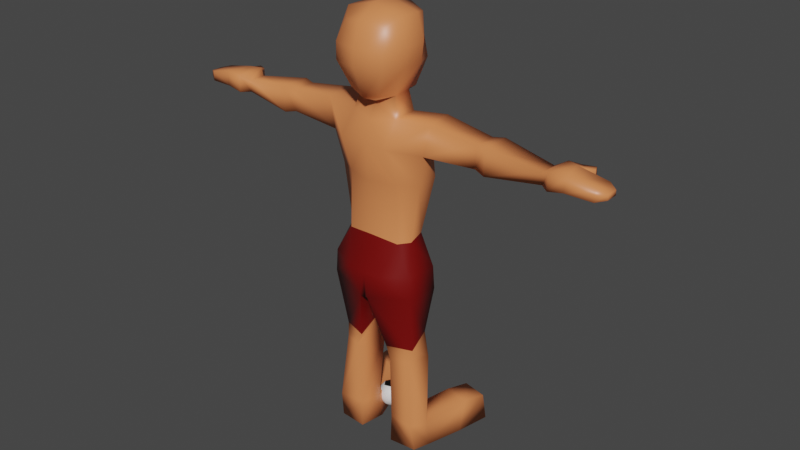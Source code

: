 # Source: Guy.blend  (saved by Blender 2.91.10; exported with 4.5.12 LTS)
import bpy
from mathutils import Matrix  # noqa: F401  (used for matrix-valued properties, if any)

bpy.ops.wm.read_factory_settings(use_empty=True)
scene = bpy.context.scene
scene.name = 'Scene'

# ---- collections
col_collection = bpy.data.collections.new('Collection'); scene.collection.children.link(col_collection)

# ---- materials (node trees are filled in below, after node groups)
mat_skin = bpy.data.materials.new('Skin')
mat_skin.alpha_threshold = 0.0
mat_skin.use_transparent_shadow = False
mat_skin.line_color = (0.0, 0.0, 0.0, 1.0)
mat_pants = bpy.data.materials.new('Pants')
mat_pants.use_transparent_shadow = False
mat_white = bpy.data.materials.new('White')
mat_white.use_transparent_shadow = False
mat_black = bpy.data.materials.new('Black')
mat_black.use_transparent_shadow = False

# ---- material node trees
mat_skin.use_nodes = True; mat_skin.node_tree.nodes.clear()
_N = mat_skin.node_tree.nodes; _L = mat_skin.node_tree.links
n0 = _N.new('ShaderNodeOutputMaterial'); n0.name = 'Material Output'; n0.location = (300, 300)
n1 = _N.new('ShaderNodeBsdfPrincipled'); n1.name = 'Principled BSDF'; n1.location = (10, 300)
n1.distribution = 'GGX'
n1.subsurface_method = 'BURLEY'
n1.inputs[0].default_value = (0.8, 0.2424, 0.08507, 1.0)
n1.inputs[2].default_value = 0.4
n1.inputs[3].default_value = 1.45
n1.inputs[27].default_value = (0.0, 0.0, 0.0, 1.0)
n1.inputs[28].default_value = 1.0
_L.new(n1.outputs[0], n0.inputs[0])
n0.is_active_output = True
mat_pants.use_nodes = True; mat_pants.node_tree.nodes.clear()
_N = mat_pants.node_tree.nodes; _L = mat_pants.node_tree.links
n0 = _N.new('ShaderNodeBsdfPrincipled'); n0.name = 'Principled BSDF'; n0.location = (10, 300)
n0.distribution = 'GGX'
n0.subsurface_method = 'BURLEY'
n0.inputs[0].default_value = (0.1734, 0.0005404, 0.0, 1.0)
n0.inputs[3].default_value = 1.45
n0.inputs[27].default_value = (0.0, 0.0, 0.0, 1.0)
n0.inputs[28].default_value = 1.0
n1 = _N.new('ShaderNodeOutputMaterial'); n1.name = 'Material Output'; n1.location = (300, 300)
_L.new(n0.outputs[0], n1.inputs[0])
n1.is_active_output = True
mat_white.use_nodes = True; mat_white.node_tree.nodes.clear()
_N = mat_white.node_tree.nodes; _L = mat_white.node_tree.links
n0 = _N.new('ShaderNodeBsdfPrincipled'); n0.name = 'Principled BSDF'; n0.location = (10, 300)
n0.distribution = 'GGX'
n0.subsurface_method = 'BURLEY'
n0.inputs[3].default_value = 1.45
n0.inputs[27].default_value = (0.0, 0.0, 0.0, 1.0)
n0.inputs[28].default_value = 1.0
n1 = _N.new('ShaderNodeOutputMaterial'); n1.name = 'Material Output'; n1.location = (300, 300)
_L.new(n0.outputs[0], n1.inputs[0])
n1.is_active_output = True
mat_black.use_nodes = True; mat_black.node_tree.nodes.clear()
_N = mat_black.node_tree.nodes; _L = mat_black.node_tree.links
n0 = _N.new('ShaderNodeBsdfPrincipled'); n0.name = 'Principled BSDF'; n0.location = (10, 300)
n0.distribution = 'GGX'
n0.subsurface_method = 'BURLEY'
n0.inputs[0].default_value = (0.0, 0.0, 0.0, 1.0)
n0.inputs[3].default_value = 1.45
n0.inputs[27].default_value = (0.0, 0.0, 0.0, 1.0)
n0.inputs[28].default_value = 1.0
n1 = _N.new('ShaderNodeOutputMaterial'); n1.name = 'Material Output'; n1.location = (300, 300)
_L.new(n0.outputs[0], n1.inputs[0])
n1.is_active_output = True

# ---- world
world_world = bpy.data.worlds.new('World'); scene.world = world_world
world_world.use_nodes = True; world_world.node_tree.nodes.clear()
_N = world_world.node_tree.nodes; _L = world_world.node_tree.links
n0 = _N.new('ShaderNodeOutputWorld'); n0.name = 'World Output'; n0.location = (300, 300)
n1 = _N.new('ShaderNodeBackground'); n1.name = 'Background'; n1.location = (10, 300)
n1.inputs[0].default_value = (0.05088, 0.05088, 0.05088, 1.0)
_L.new(n1.outputs[0], n0.inputs[0])
n0.is_active_output = True
world_world.color = (0.05088, 0.05088, 0.05088)
world_world.use_sun_shadow = False
world_world.sun_shadow_jitter_overblur = 0.0

# ---- meshes
me_cube = bpy.data.meshes.new('Cube')
me_cube.from_pydata([(-0.7291, 0.8871, 11.62), (-0.6965, 0.7787, 12.21), (-0.7545, -0.906, 12.16), (-0.7545, -0.9137, 11.68), (-0.5936, 0.8504, 12.78), (-0.4327, 0.7855, 10.81), (-0.619, -0.6657, 12.69), (-0.4581, -0.7044, 10.98), (0.0, 1.109, 10.57), (0.0, -0.875, 12.82), (0.0, -0.7664, 10.79), (0.0, 1.115, 12.88), (0.0, 1.173, 12.09), (0.0, 1.377, 11.53), (0.0, -1.115, 12.16), (0.0, -1.123, 11.68), (-0.4964, 0.4279, 10.81), (-0.5626, -0.1815, 10.81), (-0.8645, -0.3034, 12.92), (-0.8645, 0.307, 12.92), (0.0, 0.4768, 10.68), (0.0, -0.3034, 10.59), (0.0, 0.307, 13.15), (0.0, -0.3034, 13.15), (-1.0, -0.3034, 11.68), (-1.0, 0.307, 11.68), (-1.0, -0.3034, 12.19), (-1.061, 0.307, 12.21), (-0.5924, 0.5163, 10.23), (-0.6929, -0.3487, 10.23), (0.0, 0.6627, 10.14), (0.0, -0.5315, 10.15), (-0.8443, 0.9884, 9.612), (-0.7171, -0.827, 9.588), (0.0, 1.084, 9.605), (0.0, -0.7403, 9.558), (-1.584, 0.6488, 10.33), (-1.683, -0.2162, 10.31), (-1.218, 0.5283, 9.445), (-1.494, -0.2311, 9.415), (-0.7147, 0.6757, 6.832), (-0.8113, -0.4282, 6.777), (0.0, 0.7765, 6.665), (0.0, -0.5658, 6.884), (-0.923, 0.4475, 6.832), (-1.036, -0.1165, 6.777), (-1.304, -0.1165, 8.492), (-1.298, 0.5395, 8.552), (-0.7578, -0.4282, 8.492), (0.0, -0.6373, 8.492), (0.0, 1.121, 8.506), (-0.8352, 1.02, 8.506), (-4.917, 0.4603, 9.935), (-4.917, -0.02688, 9.936), (-4.917, 0.4734, 9.59), (-4.917, -0.0353, 9.59), (-3.051, -0.1222, 10.12), (-3.051, -0.134, 9.492), (-3.051, 0.5611, 10.13), (-3.051, 0.6223, 9.519), (-3.372, -0.2093, 10.16), (-3.372, 0.643, 10.17), (-3.372, 0.7114, 9.449), (-3.372, -0.224, 9.421), (-5.183, 0.6469, 10.07), (-5.183, -0.2153, 10.07), (-5.17, 0.6701, 9.572), (-5.17, -0.2302, 9.573), (-5.494, 0.5282, 10.08), (-5.666, -0.2153, 10.09), (-5.441, 0.5514, 9.664), (-5.613, -0.2302, 9.665), (-6.372, 0.5556, 9.904), (-6.372, -0.1231, 9.904), (-6.372, 0.5739, 9.621), (-6.372, -0.1348, 9.622), (-5.395, 0.9581, 9.682), (-5.382, 0.9427, 9.928), (-5.637, 0.7541, 9.672), (-5.624, 0.7386, 9.938), (-5.704, 1.108, 9.719), (-5.692, 1.101, 9.901), (-5.794, 0.901, 9.713), (-5.781, 0.8937, 9.907), (-6.622, 0.3924, 9.836), (-6.622, 0.04163, 9.836), (-6.622, 0.4019, 9.69), (-6.622, 0.03556, 9.69), (-0.55, 0.8489, 5.794), (-0.5028, -0.8683, 5.847), (0.0, 0.95, 5.749), (0.0, -0.8581, 5.847), (-1.309, 0.4978, 5.901), (-1.28, -0.5102, 5.955), (-0.1639, 0.7713, 5.035), (-0.1159, -0.88, 5.089), (0.0, 0.7684, 4.964), (0.0, -0.8452, 5.04), (-1.354, 0.5048, 5.226), (-1.325, -0.5152, 5.279), (-0.5317, 0.3449, 0.8813), (-0.558, -0.3859, 1.041), (-1.423, 0.1692, 0.8813), (-1.305, -0.4689, 1.041), (-0.4604, -0.4794, 3.467), (-0.3822, 0.5397, 4.068), (-1.206, 0.2975, 3.874), (-1.19, -0.2254, 3.467), (-0.6036, -0.4969, 3.093), (-1.116, -0.3186, 3.093), (-0.4745, 0.5561, 3.071), (-1.307, 0.3404, 3.071), (-0.4262, 0.3449, 0.2057), (-0.5479, -0.4175, 0.2057), (-1.537, 0.1692, 0.2057), (-1.369, -0.3478, 0.2057), (-1.143, 2.454, 0.9199), (-1.895, 2.274, 0.9199), (-1.027, 2.454, 0.1724), (-2.02, 2.274, 0.1724), (-0.7762, 1.388, 0.2071), (-0.9872, 1.733, 1.039), (-1.836, 1.226, 0.2071), (-1.75, 1.571, 1.039)], [], [(23, 18, 6, 9), (14, 9, 6, 2), (27, 19, 4, 1), (0, 1, 12, 13), (25, 27, 1, 0), (10, 15, 3, 7), (1, 4, 11, 12), (17, 21, 10, 7), (5, 0, 13, 8), (16, 25, 0, 5), (15, 14, 2, 3), (7, 3, 24, 17), (17, 24, 25, 16), (5, 8, 20, 16), (16, 20, 30, 28), (3, 2, 26, 24), (24, 26, 27, 25), (2, 6, 18, 26), (26, 18, 19, 27), (11, 4, 19, 22), (22, 19, 18, 23), (31, 29, 33, 35), (17, 16, 28, 29), (21, 17, 29, 31), (49, 48, 41, 43), (28, 30, 34, 32), (28, 32, 38, 36), (63, 60, 53, 55), (29, 28, 36, 37), (33, 29, 37, 39), (48, 46, 45, 41), (43, 41, 89, 91), (44, 40, 88, 92), (46, 47, 44, 45), (51, 50, 42, 40), (47, 51, 40, 44), (38, 32, 51, 47), (32, 34, 50, 51), (39, 38, 47, 46), (33, 39, 46, 48), (35, 33, 48, 49), (52, 54, 66, 64), (60, 61, 52, 53), (61, 62, 54, 52), (62, 63, 55, 54), (38, 39, 57, 59), (36, 38, 59, 58), (37, 36, 58, 56), (39, 37, 56, 57), (59, 57, 63, 62), (58, 59, 62, 61), (56, 58, 61, 60), (57, 56, 60, 63), (64, 66, 76, 77), (54, 55, 67, 66), (55, 53, 65, 67), (53, 52, 64, 65), (71, 69, 73, 75), (66, 67, 71, 70), (67, 65, 69, 71), (65, 64, 68, 69), (72, 74, 86, 84), (69, 68, 72, 73), (68, 70, 74, 72), (70, 71, 75, 74), (78, 79, 83, 82), (66, 70, 78, 76), (68, 64, 77, 79), (70, 68, 79, 78), (81, 80, 82, 83), (76, 78, 82, 80), (77, 76, 80, 81), (79, 77, 81, 83), (85, 84, 86, 87), (74, 75, 87, 86), (75, 73, 85, 87), (73, 72, 84, 85), (93, 92, 98, 99), (89, 93, 99, 95), (41, 45, 93, 89), (45, 44, 92, 93), (40, 42, 90, 88), (94, 96, 97, 95), (110, 108, 101, 100), (88, 90, 96, 94), (92, 88, 94, 98), (91, 89, 95, 97), (121, 120, 118, 116), (111, 110, 100, 102), (108, 109, 103, 101), (109, 111, 102, 103), (99, 98, 106, 107), (95, 99, 107, 104), (98, 94, 105, 106), (94, 95, 104, 105), (107, 106, 111, 109), (104, 107, 109, 108), (106, 105, 110, 111), (105, 104, 108, 110), (112, 113, 115, 114), (100, 101, 113, 112), (101, 103, 115, 113), (103, 102, 114, 115), (117, 116, 118, 119), (120, 122, 119, 118), (123, 121, 116, 117), (122, 123, 117, 119), (114, 102, 123, 122), (102, 100, 121, 123), (112, 114, 122, 120), (100, 112, 120, 121)])
me_cube.polygons.foreach_set('use_smooth', [True] * 111)
me_cube.polygons.foreach_set('material_index', [0, 0, 0, 0, 0, 0, 0, 0, 0, 0, 0, 0, 0, 0, 0, 0, 0, 0, 0, 0, 0, 0, 0, 0, 0, 0, 0, 0, 0, 0, 0, 1, 1, 0, 0, 0, 0, 0, 0, 0, 0, 0, 0, 0, 0, 0, 0, 0, 0, 0, 0, 0, 0, 0, 0, 0, 0, 0, 0, 0, 0, 0, 0, 0, 0, 0, 0, 0, 0, 0, 0, 0, 0, 0, 0, 0, 0, 1, 1, 1, 1, 1, 1, 0, 1, 1, 1, 0, 0, 0, 0, 1, 1, 1, 1, 0, 0, 0, 0, 0, 0, 0, 0, 0, 0, 0, 0, 0, 0, 0, 0])
_uv = me_cube.uv_layers.new(name='UVMap')
_uv.uv.foreach_set('vector', [0.75, 0.6667, 0.875, 0.6667, 0.875, 0.75, 0.75, 0.75, 0.52, 0.875, 0.625, 0.875, 0.625, 1.0, 0.52, 1.0, 0.52, 0.1667, 0.625, 0.1667, 0.625, 0.25, 0.52, 0.25, 0.4583, 0.25, 0.52, 0.25, 0.52, 0.375, 0.4583, 0.375, 0.4583, 0.1667, 0.52, 0.1667, 0.52, 0.25, 0.4583, 0.25, 0.375, 0.875, 0.4583, 0.875, 0.4583, 1.0, 0.375, 1.0, 0.52, 0.25, 0.625, 0.25, 0.625, 0.375, 0.52, 0.375, 0.125, 0.6667, 0.25, 0.6667, 0.25, 0.75, 0.125, 0.75, 0.375, 0.25, 0.4583, 0.25, 0.4583, 0.375, 0.375, 0.375, 0.375, 0.1667, 0.4583, 0.1667, 0.4583, 0.25, 0.375, 0.25, 0.4583, 0.875, 0.52, 0.875, 0.52, 1.0, 0.4583, 1.0, 0.375, 0.0, 0.4583, 0.0, 0.4583, 0.08333, 0.375, 0.08333, 0.375, 0.08333, 0.4583, 0.08333, 0.4583, 0.1667, 0.375, 0.1667, 0.125, 0.5, 0.25, 0.5, 0.25, 0.5833, 0.125, 0.5833, 0.125, 0.5833, 0.25, 0.5833, 0.25, 0.5833, 0.125, 0.5833, 0.4583, 0.0, 0.52, 0.0, 0.52, 0.08333, 0.4583, 0.08333, 0.4583, 0.08333, 0.52, 0.08333, 0.52, 0.1667, 0.4583, 0.1667, 0.52, 0.0, 0.625, 0.0, 0.625, 0.08333, 0.52, 0.08333, 0.52, 0.08333, 0.625, 0.08333, 0.625, 0.1667, 0.52, 0.1667, 0.75, 0.5, 0.875, 0.5, 0.875, 0.5833, 0.75, 0.5833, 0.75, 0.5833, 0.875, 0.5833, 0.875, 0.6667, 0.75, 0.6667, 0.25, 0.6667, 0.125, 0.6667, 0.125, 0.6667, 0.25, 0.6667, 0.375, 0.08333, 0.375, 0.1667, 0.375, 0.1667, 0.375, 0.08333, 0.25, 0.6667, 0.125, 0.6667, 0.125, 0.6667, 0.25, 0.6667, 0.25, 0.6667, 0.125, 0.6667, 0.125, 0.6667, 0.25, 0.6667, 0.125, 0.5833, 0.25, 0.5833, 0.25, 0.5833, 0.125, 0.5833, 0.125, 0.5833, 0.125, 0.5833, 0.125, 0.5833, 0.125, 0.5833, 0.125, 0.6667, 0.125, 0.6667, 0.125, 0.6667, 0.125, 0.6667, 0.375, 0.08333, 0.375, 0.1667, 0.375, 0.1667, 0.375, 0.08333, 0.125, 0.6667, 0.125, 0.6667, 0.125, 0.6667, 0.125, 0.6667, 0.125, 0.6667, 0.125, 0.6667, 0.125, 0.6667, 0.125, 0.6667, 0.25, 0.6667, 0.125, 0.6667, 0.125, 0.6667, 0.25, 0.6667, 0.125, 0.5833, 0.125, 0.5833, 0.125, 0.5833, 0.125, 0.5833, 0.375, 0.08333, 0.375, 0.1667, 0.375, 0.1667, 0.375, 0.08333, 0.125, 0.5833, 0.25, 0.5833, 0.25, 0.5833, 0.125, 0.5833, 0.125, 0.5833, 0.125, 0.5833, 0.125, 0.5833, 0.125, 0.5833, 0.125, 0.5833, 0.125, 0.5833, 0.125, 0.5833, 0.125, 0.5833, 0.125, 0.5833, 0.25, 0.5833, 0.25, 0.5833, 0.125, 0.5833, 0.375, 0.08333, 0.375, 0.1667, 0.375, 0.1667, 0.375, 0.08333, 0.125, 0.6667, 0.125, 0.6667, 0.125, 0.6667, 0.125, 0.6667, 0.25, 0.6667, 0.125, 0.6667, 0.125, 0.6667, 0.25, 0.6667, 0.125, 0.5833, 0.125, 0.5833, 0.125, 0.5833, 0.125, 0.5833, 0.375, 0.08333, 0.375, 0.1667, 0.375, 0.1667, 0.375, 0.08333, 0.125, 0.5833, 0.125, 0.5833, 0.125, 0.5833, 0.125, 0.5833, 0.375, 0.1667, 0.375, 0.08333, 0.375, 0.08333, 0.375, 0.1667, 0.375, 0.1667, 0.375, 0.08333, 0.375, 0.08333, 0.375, 0.1667, 0.125, 0.5833, 0.125, 0.5833, 0.125, 0.5833, 0.125, 0.5833, 0.375, 0.08333, 0.375, 0.1667, 0.375, 0.1667, 0.375, 0.08333, 0.125, 0.6667, 0.125, 0.6667, 0.125, 0.6667, 0.125, 0.6667, 0.375, 0.1667, 0.375, 0.08333, 0.375, 0.08333, 0.375, 0.1667, 0.125, 0.5833, 0.125, 0.5833, 0.125, 0.5833, 0.125, 0.5833, 0.375, 0.08333, 0.375, 0.1667, 0.375, 0.1667, 0.375, 0.08333, 0.125, 0.6667, 0.125, 0.6667, 0.125, 0.6667, 0.125, 0.6667, 0.125, 0.5833, 0.125, 0.5833, 0.125, 0.5833, 0.125, 0.5833, 0.375, 0.1667, 0.375, 0.08333, 0.375, 0.08333, 0.375, 0.1667, 0.125, 0.6667, 0.125, 0.6667, 0.125, 0.6667, 0.125, 0.6667, 0.375, 0.08333, 0.375, 0.1667, 0.375, 0.1667, 0.375, 0.08333, 0.125, 0.6667, 0.125, 0.6667, 0.125, 0.6667, 0.125, 0.6667, 0.375, 0.1667, 0.375, 0.08333, 0.375, 0.08333, 0.375, 0.1667, 0.125, 0.6667, 0.125, 0.6667, 0.125, 0.6667, 0.125, 0.6667, 0.375, 0.08333, 0.375, 0.1667, 0.375, 0.1667, 0.375, 0.08333, 0.125, 0.5833, 0.125, 0.5833, 0.125, 0.5833, 0.125, 0.5833, 0.375, 0.08333, 0.375, 0.1667, 0.375, 0.1667, 0.375, 0.08333, 0.125, 0.5833, 0.125, 0.5833, 0.125, 0.5833, 0.125, 0.5833, 0.375, 0.1667, 0.375, 0.08333, 0.375, 0.08333, 0.375, 0.1667, 0.125, 0.5833, 0.125, 0.5833, 0.125, 0.5833, 0.125, 0.5833, 0.375, 0.1667, 0.375, 0.1667, 0.375, 0.1667, 0.375, 0.1667, 0.375, 0.1667, 0.375, 0.1667, 0.375, 0.1667, 0.375, 0.1667, 0.125, 0.5833, 0.125, 0.5833, 0.125, 0.5833, 0.125, 0.5833, 0.125, 0.5833, 0.125, 0.5833, 0.125, 0.5833, 0.125, 0.5833, 0.375, 0.1667, 0.375, 0.1667, 0.375, 0.1667, 0.375, 0.1667, 0.125, 0.5833, 0.125, 0.5833, 0.125, 0.5833, 0.125, 0.5833, 0.375, 0.1667, 0.375, 0.1667, 0.375, 0.1667, 0.375, 0.1667, 0.375, 0.08333, 0.375, 0.1667, 0.375, 0.1667, 0.375, 0.08333, 0.375, 0.1667, 0.375, 0.08333, 0.375, 0.08333, 0.375, 0.1667, 0.125, 0.6667, 0.125, 0.6667, 0.125, 0.6667, 0.125, 0.6667, 0.375, 0.08333, 0.375, 0.1667, 0.375, 0.1667, 0.375, 0.08333, 0.375, 0.08333, 0.375, 0.1667, 0.375, 0.1667, 0.375, 0.08333, 0.125, 0.6667, 0.125, 0.6667, 0.125, 0.6667, 0.125, 0.6667, 0.125, 0.6667, 0.125, 0.6667, 0.125, 0.6667, 0.125, 0.6667, 0.375, 0.08333, 0.375, 0.1667, 0.375, 0.1667, 0.375, 0.08333, 0.125, 0.5833, 0.25, 0.5833, 0.25, 0.5833, 0.125, 0.5833, 0.125, 0.5833, 0.25, 0.5833, 0.25, 0.6667, 0.125, 0.6667, 0.125, 0.5833, 0.125, 0.6667, 0.125, 0.6667, 0.125, 0.5833, 0.125, 0.5833, 0.25, 0.5833, 0.25, 0.5833, 0.125, 0.5833, 0.125, 0.5833, 0.125, 0.5833, 0.125, 0.5833, 0.125, 0.5833, 0.25, 0.6667, 0.125, 0.6667, 0.125, 0.6667, 0.25, 0.6667, 0.125, 0.5833, 0.125, 0.5833, 0.125, 0.5833, 0.125, 0.5833, 0.125, 0.5833, 0.125, 0.5833, 0.125, 0.5833, 0.125, 0.5833, 0.125, 0.6667, 0.125, 0.6667, 0.125, 0.6667, 0.125, 0.6667, 0.375, 0.08333, 0.375, 0.1667, 0.375, 0.1667, 0.375, 0.08333, 0.375, 0.08333, 0.375, 0.1667, 0.375, 0.1667, 0.375, 0.08333, 0.125, 0.6667, 0.125, 0.6667, 0.125, 0.6667, 0.125, 0.6667, 0.125, 0.5833, 0.125, 0.5833, 0.125, 0.5833, 0.125, 0.5833, 0.125, 0.5833, 0.125, 0.6667, 0.125, 0.6667, 0.125, 0.5833, 0.375, 0.08333, 0.375, 0.1667, 0.375, 0.1667, 0.375, 0.08333, 0.125, 0.6667, 0.125, 0.6667, 0.125, 0.6667, 0.125, 0.6667, 0.125, 0.5833, 0.125, 0.5833, 0.125, 0.5833, 0.125, 0.5833, 0.125, 0.5833, 0.125, 0.6667, 0.125, 0.6667, 0.125, 0.5833, 0.125, 0.5833, 0.125, 0.6667, 0.125, 0.6667, 0.125, 0.5833, 0.125, 0.5833, 0.125, 0.6667, 0.125, 0.6667, 0.125, 0.5833, 0.125, 0.6667, 0.125, 0.6667, 0.125, 0.6667, 0.125, 0.6667, 0.375, 0.08333, 0.375, 0.1667, 0.375, 0.1667, 0.375, 0.08333, 0.125, 0.5833, 0.125, 0.5833, 0.125, 0.5833, 0.125, 0.5833, 0.125, 0.5833, 0.125, 0.5833, 0.125, 0.5833, 0.125, 0.5833, 0.125, 0.5833, 0.125, 0.5833, 0.125, 0.5833, 0.125, 0.5833, 0.375, 0.1667, 0.375, 0.1667, 0.375, 0.1667, 0.375, 0.1667, 0.375, 0.1667, 0.375, 0.1667, 0.375, 0.1667, 0.375, 0.1667, 0.125, 0.5833, 0.125, 0.5833, 0.125, 0.5833, 0.125, 0.5833, 0.125, 0.5833, 0.125, 0.5833, 0.125, 0.5833, 0.125, 0.5833, 0.125, 0.5833, 0.125, 0.5833, 0.125, 0.5833, 0.125, 0.5833])
me_cube.materials.append(mat_skin)
me_cube.materials.append(mat_pants)
me_cube.use_remesh_preserve_volume = False
me_cube.use_remesh_preserve_attributes = False
me_cube.use_mirror_vertex_groups = False
me_cube.update()
me_icosphere_010 = bpy.data.meshes.new('Icosphere.010')
me_icosphere_010.from_pydata([(-0.5449, -0.3013, -0.3687), (-0.9478, -0.3188, -0.1195), (-0.6528, -0.6899, -0.1195), (-0.2087, -0.524, -0.1195), (-0.2293, -0.05032, -0.1195), (-0.6861, 0.07649, -0.1195), (-0.8606, -0.5523, 0.2838), (-0.4038, -0.6791, 0.2838), (-0.142, -0.2838, 0.2838), (-0.4371, 0.0873, 0.2838), (-0.8812, -0.07862, 0.2838), (-0.5449, -0.3013, 0.5331), (-0.6083, -0.5297, -0.3014), (-0.7817, -0.3116, -0.3014), (-0.8452, -0.54, -0.1549), (-0.8647, -0.08952, -0.1549), (-0.6279, -0.07924, -0.3014), (-0.3473, -0.4322, -0.3014), (-0.4107, -0.6606, -0.1549), (-0.3594, -0.1538, -0.3014), (-0.1617, -0.2847, -0.1549), (-0.4423, 0.06828, -0.1549), (-0.9794, -0.1807, 0.08217), (-0.8255, 0.05165, 0.08217), (-0.7939, -0.6772, 0.08217), (-0.9673, -0.4591, 0.08217), (-0.2643, -0.6542, 0.08217), (-0.5254, -0.7517, 0.08217), (-0.1226, -0.1435, 0.08217), (-0.1105, -0.4219, 0.08217), (-0.5645, 0.1492, 0.08217), (-0.296, 0.07463, 0.08217), (-0.9281, -0.3179, 0.3192), (-0.6475, -0.6709, 0.3192), (-0.2252, -0.5131, 0.3192), (-0.2447, -0.06261, 0.3192), (-0.6792, 0.058, 0.3192), (-0.7305, -0.4488, 0.4657), (-0.7426, -0.1704, 0.4657), (-0.462, -0.5233, 0.4657), (-0.3081, -0.291, 0.4657), (-0.4815, -0.07289, 0.4657)], [], [(0, 12, 13), (1, 15, 13), (0, 17, 12), (0, 19, 17), (0, 16, 19), (1, 22, 15), (2, 24, 14), (3, 26, 18), (4, 28, 20), (5, 30, 21), (1, 25, 22), (2, 27, 24), (3, 29, 26), (4, 31, 28), (5, 23, 30), (6, 37, 32), (7, 39, 33), (8, 40, 34), (9, 41, 35), (10, 38, 36), (38, 11, 41), (38, 41, 36), (36, 41, 9), (41, 11, 40), (41, 40, 35), (35, 40, 8), (40, 11, 39), (40, 39, 34), (34, 39, 7), (39, 11, 37), (39, 37, 33), (33, 37, 6), (37, 11, 38), (37, 38, 32), (32, 38, 10), (23, 10, 36), (23, 36, 30), (30, 36, 9), (31, 9, 35), (31, 35, 28), (28, 35, 8), (29, 8, 34), (29, 34, 26), (26, 34, 7), (27, 7, 33), (27, 33, 24), (24, 33, 6), (25, 6, 32), (25, 32, 22), (22, 32, 10), (30, 9, 31), (30, 31, 21), (21, 31, 4), (28, 8, 29), (28, 29, 20), (20, 29, 3), (26, 7, 27), (26, 27, 18), (18, 27, 2), (24, 6, 25), (24, 25, 14), (14, 25, 1), (22, 10, 23), (22, 23, 15), (15, 23, 5), (16, 5, 21), (16, 21, 19), (19, 21, 4), (19, 4, 20), (19, 20, 17), (17, 20, 3), (17, 3, 18), (17, 18, 12), (12, 18, 2), (15, 5, 16), (15, 16, 13), (13, 16, 0), (12, 2, 14), (12, 14, 13), (13, 14, 1)])
me_icosphere_010.polygons.foreach_set('use_smooth', [True] * 80)
me_icosphere_010.polygons.foreach_set('material_index', [0, 0, 0, 0, 0, 0, 0, 0, 0, 1, 0, 0, 0, 0, 1, 0, 0, 0, 0, 0, 0, 0, 0, 0, 0, 0, 0, 0, 0, 0, 0, 0, 0, 0, 0, 0, 1, 1, 0, 0, 0, 0, 0, 0, 0, 0, 0, 0, 0, 0, 1, 1, 0, 0, 0, 0, 0, 0, 0, 0, 0, 0, 0, 0, 0, 0, 0, 0, 0, 0, 0, 0, 0, 0, 0, 0, 0, 0, 0, 0])
_uv = me_icosphere_010.uv_layers.new(name='UVMap')
_uv.uv.foreach_set('vector', [0.8182, 0.0, 0.8636, 0.07873, 0.7727, 0.07873, 0.7273, 0.1575, 0.6364, 0.1575, 0.6818, 0.07873, 0.09091, 0.0, 0.1364, 0.07873, 0.04545, 0.07873, 0.2727, 0.0, 0.3182, 0.07873, 0.2273, 0.07873, 0.4545, 0.0, 0.5, 0.07873, 0.4091, 0.07873, 0.7273, 0.1575, 0.6818, 0.2362, 0.6364, 0.1575, 0.9091, 0.1575, 0.8636, 0.2362, 0.8182, 0.1575, 0.1818, 0.1575, 0.1364, 0.2362, 0.09091, 0.1575, 0.3636, 0.1575, 0.3182, 0.2362, 0.2727, 0.1575, 0.5455, 0.1575, 0.5, 0.2362, 0.4545, 0.1575, 0.7273, 0.1575, 0.7727, 0.2362, 0.6818, 0.2362, 0.9091, 0.1575, 0.9545, 0.2362, 0.8636, 0.2362, 0.1818, 0.1575, 0.2273, 0.2362, 0.1364, 0.2362, 0.3636, 0.1575, 0.4091, 0.2362, 0.3182, 0.2362, 0.5455, 0.1575, 0.5909, 0.2362, 0.5, 0.2362, 0.8182, 0.3149, 0.7727, 0.3937, 0.7273, 0.3149, 1.0, 0.3149, 0.9545, 0.3937, 0.9091, 0.3149, 0.2727, 0.3149, 0.2273, 0.3937, 0.1818, 0.3149, 0.4545, 0.3149, 0.4091, 0.3937, 0.3636, 0.3149, 0.6364, 0.3149, 0.5909, 0.3937, 0.5455, 0.3149, 0.5909, 0.3937, 0.5455, 0.4724, 0.5, 0.3937, 0.5909, 0.3937, 0.5, 0.3937, 0.5455, 0.3149, 0.5455, 0.3149, 0.5, 0.3937, 0.4545, 0.3149, 0.4091, 0.3937, 0.3636, 0.4724, 0.3182, 0.3937, 0.4091, 0.3937, 0.3182, 0.3937, 0.3636, 0.3149, 0.3636, 0.3149, 0.3182, 0.3937, 0.2727, 0.3149, 0.2273, 0.3937, 0.1818, 0.4724, 0.1364, 0.3937, 0.2273, 0.3937, 0.1364, 0.3937, 0.1818, 0.3149, 0.1818, 0.3149, 0.1364, 0.3937, 0.09091, 0.3149, 0.9545, 0.3937, 0.9091, 0.4724, 0.8636, 0.3937, 0.9545, 0.3937, 0.8636, 0.3937, 0.9091, 0.3149, 0.9091, 0.3149, 0.8636, 0.3937, 0.8182, 0.3149, 0.7727, 0.3937, 0.7273, 0.4724, 0.6818, 0.3937, 0.7727, 0.3937, 0.6818, 0.3937, 0.7273, 0.3149, 0.7273, 0.3149, 0.6818, 0.3937, 0.6364, 0.3149, 0.5909, 0.2362, 0.6364, 0.3149, 0.5455, 0.3149, 0.5909, 0.2362, 0.5455, 0.3149, 0.5, 0.2362, 0.5, 0.2362, 0.5455, 0.3149, 0.4545, 0.3149, 0.4091, 0.2362, 0.4545, 0.3149, 0.3636, 0.3149, 0.4091, 0.2362, 0.3636, 0.3149, 0.3182, 0.2362, 0.3182, 0.2362, 0.3636, 0.3149, 0.2727, 0.3149, 0.2273, 0.2362, 0.2727, 0.3149, 0.1818, 0.3149, 0.2273, 0.2362, 0.1818, 0.3149, 0.1364, 0.2362, 0.1364, 0.2362, 0.1818, 0.3149, 0.09091, 0.3149, 0.9545, 0.2362, 1.0, 0.3149, 0.9091, 0.3149, 0.9545, 0.2362, 0.9091, 0.3149, 0.8636, 0.2362, 0.8636, 0.2362, 0.9091, 0.3149, 0.8182, 0.3149, 0.7727, 0.2362, 0.8182, 0.3149, 0.7273, 0.3149, 0.7727, 0.2362, 0.7273, 0.3149, 0.6818, 0.2362, 0.6818, 0.2362, 0.7273, 0.3149, 0.6364, 0.3149, 0.5, 0.2362, 0.4545, 0.3149, 0.4091, 0.2362, 0.5, 0.2362, 0.4091, 0.2362, 0.4545, 0.1575, 0.4545, 0.1575, 0.4091, 0.2362, 0.3636, 0.1575, 0.3182, 0.2362, 0.2727, 0.3149, 0.2273, 0.2362, 0.3182, 0.2362, 0.2273, 0.2362, 0.2727, 0.1575, 0.2727, 0.1575, 0.2273, 0.2362, 0.1818, 0.1575, 0.1364, 0.2362, 0.09091, 0.3149, 0.04545, 0.2362, 0.1364, 0.2362, 0.04545, 0.2362, 0.09091, 0.1575, 0.09091, 0.1575, 0.04545, 0.2362, 0.0, 0.1575, 0.8636, 0.2362, 0.8182, 0.3149, 0.7727, 0.2362, 0.8636, 0.2362, 0.7727, 0.2362, 0.8182, 0.1575, 0.8182, 0.1575, 0.7727, 0.2362, 0.7273, 0.1575, 0.6818, 0.2362, 0.6364, 0.3149, 0.5909, 0.2362, 0.6818, 0.2362, 0.5909, 0.2362, 0.6364, 0.1575, 0.6364, 0.1575, 0.5909, 0.2362, 0.5455, 0.1575, 0.5, 0.07873, 0.5455, 0.1575, 0.4545, 0.1575, 0.5, 0.07873, 0.4545, 0.1575, 0.4091, 0.07873, 0.4091, 0.07873, 0.4545, 0.1575, 0.3636, 0.1575, 0.3182, 0.07873, 0.3636, 0.1575, 0.2727, 0.1575, 0.3182, 0.07873, 0.2727, 0.1575, 0.2273, 0.07873, 0.2273, 0.07873, 0.2727, 0.1575, 0.1818, 0.1575, 0.1364, 0.07873, 0.1818, 0.1575, 0.09091, 0.1575, 0.1364, 0.07873, 0.09091, 0.1575, 0.04545, 0.07873, 0.04545, 0.07873, 0.09091, 0.1575, 0.0, 0.1575, 0.6364, 0.1575, 0.5455, 0.1575, 0.5909, 0.07873, 0.6364, 0.1575, 0.5909, 0.07873, 0.6818, 0.07873, 0.6818, 0.07873, 0.5909, 0.07873, 0.6364, 0.0, 0.8636, 0.07873, 0.9091, 0.1575, 0.8182, 0.1575, 0.8636, 0.07873, 0.8182, 0.1575, 0.7727, 0.07873, 0.7727, 0.07873, 0.8182, 0.1575, 0.7273, 0.1575])
me_icosphere_010.materials.append(mat_white)
me_icosphere_010.materials.append(mat_black)
me_icosphere_010.use_remesh_fix_poles = True
me_icosphere_010.use_remesh_preserve_attributes = False
me_icosphere_010.use_mirror_vertex_groups = False
me_icosphere_010.update()
arm_armature_001 = bpy.data.armatures.new('Armature.001')  # bones are not reproduced

# ---- objects
ob_cube = bpy.data.objects.new('Cube', me_cube)
ob_guy = bpy.data.objects.new('Guy', arm_armature_001)
ob_eyes_006 = bpy.data.objects.new('Eyes.006', me_icosphere_010)

# ---- transforms, parenting, visibility, modifiers, constraints
ob_cube.parent = ob_guy
ob_cube.matrix_parent_inverse = Matrix(((-0.1, -3.258e-08, 0.0, -0.0), (3.258e-08, -0.1, -0.0, 0.0), (0.0, -0.0, 0.1, -0.0), (-0.0, 0.0, -0.0, 1.0)))
ob_cube.location = (0.0, 0.0, 0.0)
ob_cube.lock_rotations_4d = False
ob_cube.empty_display_type = 'ARROWS'
ob_cube.lineart.crease_threshold = 0.0
_vg = ob_cube.vertex_groups.new(name='Hips')
for _i, _w in zip([40, 41, 42, 43, 44, 45, 46, 47, 48, 49, 50, 51, 88, 89, 90, 91, 92, 93, 94, 95, 96, 97, 98, 99], [0.8093, 0.7831, 0.8548, 0.8259, 0.796, 0.7726, 0.08559, 0.07325, 0.08746, 0.117, 0.04665, 0.07118, 0.2281, 0.2184, 0.5253, 0.5298, 0.1377, 0.1506, 0.07283, 0.08123, 0.09397, 0.0934, 0.01904, 0.0276]): _vg.add([_i], _w, 'REPLACE')
_vg = ob_cube.vertex_groups.new(name='Spine')
for _i, _w in zip([34, 47, 50, 51], [0.0744, 0.0117, 0.3791, 0.09395]): _vg.add([_i], _w, 'REPLACE')
_vg = ob_cube.vertex_groups.new(name='Chest')
for _i, _w in zip([7, 10, 21, 28, 29, 30, 31, 32, 33, 34, 35, 38, 39, 40, 41, 42, 43, 44, 45, 46, 47, 48, 49, 50, 51], [0.003013, 0.0515, 0.1259, 0.02279, 0.06986, 0.1259, 0.5868, 0.1675, 0.2249, 0.5043, 0.6811, 0.05612, 0.06504, 0.06494, 0.06228, 0.01746, 0.08781, 0.06416, 0.0625, 0.6873, 0.6704, 0.7631, 0.7865, 0.5141, 0.691]): _vg.add([_i], _w, 'REPLACE')
_vg = ob_cube.vertex_groups.new(name='Neck')
for _i, _w in zip([0, 1, 2, 3, 5, 6, 7, 8, 9, 10, 12, 13, 14, 15, 16, 17, 20, 21, 24, 25, 26, 27, 28, 29, 30, 31, 32, 33, 34, 35], [0.09613, 0.01736, 0.05859, 0.1092, 0.3199, 0.005643, 0.3092, 0.3091, 0.01018, 0.3412, 0.039, 0.09917, 0.07162, 0.1213, 0.726, 0.6746, 0.821, 0.6567, 0.1203, 0.1148, 0.04999, 0.03506, 0.1744, 0.1057, 0.5982, 0.1826, 0.05494, 0.01193, 0.172, 0.05105]): _vg.add([_i], _w, 'REPLACE')
_vg = ob_cube.vertex_groups.new(name='Head')
for _i, _w in zip([0, 1, 2, 3, 4, 5, 6, 7, 8, 9, 10, 11, 12, 13, 14, 15, 16, 17, 18, 19, 20, 21, 22, 23, 24, 25, 26, 27, 28, 30, 31], [0.8903, 0.9612, 0.9273, 0.8646, 0.9826, 0.6395, 0.9655, 0.6122, 0.6565, 0.962, 0.5576, 0.9835, 0.9497, 0.8885, 0.909, 0.8449, 0.1718, 0.1753, 0.9788, 0.985, 0.1023, 0.1312, 0.9973, 0.99, 0.8535, 0.8652, 0.9392, 0.9498, 0.003131, 0.001465, 0.02391]): _vg.add([_i], _w, 'REPLACE')
_vg = ob_cube.vertex_groups.new(name='Shoulder.L')
for _i, _w in zip([5, 7, 8, 10, 16, 17, 20, 21, 28, 29, 30, 31, 32, 33, 34, 35, 36, 37, 38, 39, 46, 47, 48, 49, 50, 51, 56, 57], [0.01703, 0.05051, 0.001697, 0.04613, 0.08993, 0.1222, 0.04847, 0.08328, 0.718, 0.7843, 0.218, 0.1843, 0.7219, 0.712, 0.2221, 0.2287, 0.5287, 0.8642, 0.8802, 0.8677, 0.1898, 0.1999, 0.123, 0.07182, 0.02368, 0.1209, 0.01487, 0.00533]): _vg.add([_i], _w, 'REPLACE')
_vg = ob_cube.vertex_groups.new(name='Upper Arm.L')
for _i, _w in zip([28, 36, 37, 38, 39, 56, 57, 58, 59, 60, 61, 62, 63], [0.02695, 0.457, 0.1047, 0.03481, 0.04615, 0.8487, 0.8537, 0.8469, 0.8527, 0.1714, 0.1885, 0.1999, 0.1722]): _vg.add([_i], _w, 'REPLACE')
_vg = ob_cube.vertex_groups.new(name='Lower Arm.L')
for _i, _w in zip([52, 54, 55, 56, 57, 58, 59, 60, 61, 62, 63, 66], [0.1065, 0.7211, 0.05974, 0.1131, 0.1117, 0.1232, 0.1213, 0.7878, 0.7721, 0.7792, 0.7878, 0.07105]): _vg.add([_i], _w, 'REPLACE')
_vg = ob_cube.vertex_groups.new(name='Hand.L')
for _i, _w in zip([52, 53, 54, 55, 60, 61, 63, 64, 65, 66, 67, 68, 69, 71], [0.8074, 0.9399, 0.1871, 0.89, 0.01572, 0.01144, 0.0143, 0.1369, 0.4922, 0.006598, 0.2874, 0.01603, 0.06685, 0.05374]): _vg.add([_i], _w, 'REPLACE')
_vg = ob_cube.vertex_groups.new(name='Fingers01.L')
for _i, _w in zip([53, 55, 64, 65, 67, 68, 69, 70, 71, 72, 73, 75, 79], [0.00861, 0.02841, 0.1079, 0.4803, 0.6509, 0.659, 0.8107, 0.02713, 0.7827, 0.03927, 0.08012, 0.07267, 0.08013]): _vg.add([_i], _w, 'REPLACE')
_vg = ob_cube.vertex_groups.new(name='Fingers02.L')
for _i, _w in zip([68, 69, 71, 72, 73, 74, 75, 84, 85, 86, 87], [0.04023, 0.09019, 0.08606, 0.9284, 0.9079, 0.939, 0.9155, 0.9799, 0.9729, 0.9792, 0.9755]): _vg.add([_i], _w, 'REPLACE')
_vg = ob_cube.vertex_groups.new(name='Thumb01.L')
for _i, _w in zip([52, 54, 64, 66, 67, 68, 70, 71, 74, 76, 77, 78, 79], [0.06232, 0.07782, 0.6355, 0.8593, 0.001648, 0.1666, 0.9016, 0.07275, 0.04344, 0.05213, 0.06919, 0.08644, 0.0597]): _vg.add([_i], _w, 'REPLACE')
_vg = ob_cube.vertex_groups.new(name='Thumb02.L')
for _i, _w in zip([64, 66, 68, 70, 76, 77, 78, 79, 80, 81, 82, 83], [0.09038, 0.03518, 0.09298, 0.02309, 0.9403, 0.8961, 0.9016, 0.8483, 0.9931, 0.9868, 0.9777, 0.9646]): _vg.add([_i], _w, 'REPLACE')
_vg = ob_cube.vertex_groups.new(name='Shoulder.R')
_vg = ob_cube.vertex_groups.new(name='Upper Arm.R')
_vg = ob_cube.vertex_groups.new(name='Lower Arm.R')
_vg = ob_cube.vertex_groups.new(name='Hand.R')
_vg = ob_cube.vertex_groups.new(name='Fingers01.R')
_vg = ob_cube.vertex_groups.new(name='Fingers02.R')
_vg = ob_cube.vertex_groups.new(name='Thumb01.R')
_vg = ob_cube.vertex_groups.new(name='Thumb02.R')
_vg = ob_cube.vertex_groups.new(name='Upper Leg.L')
for _i, _w in zip([40, 41, 42, 43, 44, 45, 88, 89, 90, 91, 92, 93, 94, 95, 96, 97, 98, 99, 104, 105, 106, 107, 108, 109, 110, 111], [0.1002, 0.1411, 0.08237, 0.07497, 0.1171, 0.1475, 0.7481, 0.765, 0.4379, 0.4473, 0.848, 0.8337, 0.8612, 0.8929, 0.793, 0.8798, 0.9527, 0.951, 0.8274, 0.9263, 0.9413, 0.8781, 0.1144, 0.08267, 0.06884, 0.07464]): _vg.add([_i], _w, 'REPLACE')
_vg = ob_cube.vertex_groups.new(name='Lower Leg.L')
for _i, _w in zip([100, 101, 102, 103, 104, 105, 106, 107, 108, 109, 110, 111, 112, 113, 114, 115], [0.09573, 0.9579, 0.08544, 0.8465, 0.1691, 0.05545, 0.05459, 0.1204, 0.8834, 0.9156, 0.9137, 0.9033, 0.06729, 0.4732, 0.006664, 0.1744]): _vg.add([_i], _w, 'REPLACE')
_vg = ob_cube.vertex_groups.new(name='Foot.L')
for _i, _w in zip([100, 101, 102, 103, 112, 113, 114, 115, 120, 121, 122, 123], [0.873, 0.02985, 0.8855, 0.1476, 0.8508, 0.5196, 0.883, 0.8008, 0.07716, 0.03091, 0.07564, 0.01862]): _vg.add([_i], _w, 'REPLACE')
_vg = ob_cube.vertex_groups.new(name='Toes.L')
for _i, _w in zip([100, 102, 112, 114, 116, 117, 118, 119, 120, 121, 122, 123], [0.01043, 0.006449, 0.08174, 0.08855, 0.9894, 0.9932, 0.9882, 0.9919, 0.9163, 0.9553, 0.9218, 0.9618]): _vg.add([_i], _w, 'REPLACE')
_vg = ob_cube.vertex_groups.new(name='Upper Leg.R')
for _i, _w in zip([94, 96], [0.05597, 0.1033]): _vg.add([_i], _w, 'REPLACE')
_vg = ob_cube.vertex_groups.new(name='Lower Leg.R')
_vg = ob_cube.vertex_groups.new(name='Foot.R')
_vg = ob_cube.vertex_groups.new(name='Toes.R')
_m = ob_cube.modifiers.new('Mirror', 'MIRROR')
_m.use_clip = True
_m = ob_cube.modifiers.new('Armature', 'ARMATURE')
_m.object = ob_guy
ob_guy.location = (0.0, 0.0, 0.0)
ob_guy.rotation_euler = (0.0, -0.0, 3.142)
ob_guy.scale = (10.0, 10.0, 10.0)
ob_guy.show_in_front = True
ob_guy.lineart.crease_threshold = 0.0
ob_eyes_006.parent = ob_guy
ob_eyes_006.matrix_parent_inverse = Matrix(((-0.1, -2.648e-08, -5.924e-09, 7.511e-08), (-5.133e-09, -0.002976, 0.09996, -1.286), (-2.665e-08, 0.09996, 0.002976, -0.05676), (0.0, 0.0, -0.0, 1.0)))
ob_eyes_006.location = (-5.748e-08, 1.193, 11.97)
ob_eyes_006.scale = (0.8889, 0.8889, 0.8889)
ob_eyes_006.lineart.crease_threshold = 0.0
_m = ob_eyes_006.modifiers.new('Mirror', 'MIRROR')

# ---- collection membership
col_collection.objects.link(ob_cube)
col_collection.objects.link(ob_guy)
col_collection.objects.link(ob_eyes_006)

# ---- scene / render settings (as saved in the file)
scene.frame_start = 1; scene.frame_end = 250; scene.frame_set(1)
scene.render.engine = 'BLENDER_EEVEE_NEXT'
scene.cycles.use_denoising = False
scene.cycles.samples = 128
scene.cycles.sampling_pattern = 'TABULATED_SOBOL'
scene.cycles.use_adaptive_sampling = False
scene.cycles.use_light_tree = False
scene.view_settings.view_transform = 'Filmic'
bpy.context.view_layer.update()

# ---- added for rendering (the .blend has no active camera and no usable light): camera, sun
cam_auto = bpy.data.cameras.new('AutoCamera')
cam_auto.lens = 50.0
cam_auto.sensor_width = 36.0
cam_auto.clip_end = 1000.0
ob_auto_camera = bpy.data.objects.new('AutoCamera', cam_auto)
scene.collection.objects.link(ob_auto_camera)
ob_auto_camera.location = (17.4686, -20.2971, 20.6338)
ob_auto_camera.rotation_euler = (1.09748, -7.21219e-08, 0.694738)
scene.camera = ob_auto_camera
light_auto_sun = bpy.data.lights.new('AutoSun', 'SUN')
light_auto_sun.energy = 3.0
light_auto_sun.angle = 0.0523599
ob_auto_sun = bpy.data.objects.new('AutoSun', light_auto_sun)
scene.collection.objects.link(ob_auto_sun)
ob_auto_sun.rotation_euler = (0.872665, 0.174533, 0.523599)
bpy.context.view_layer.update()
